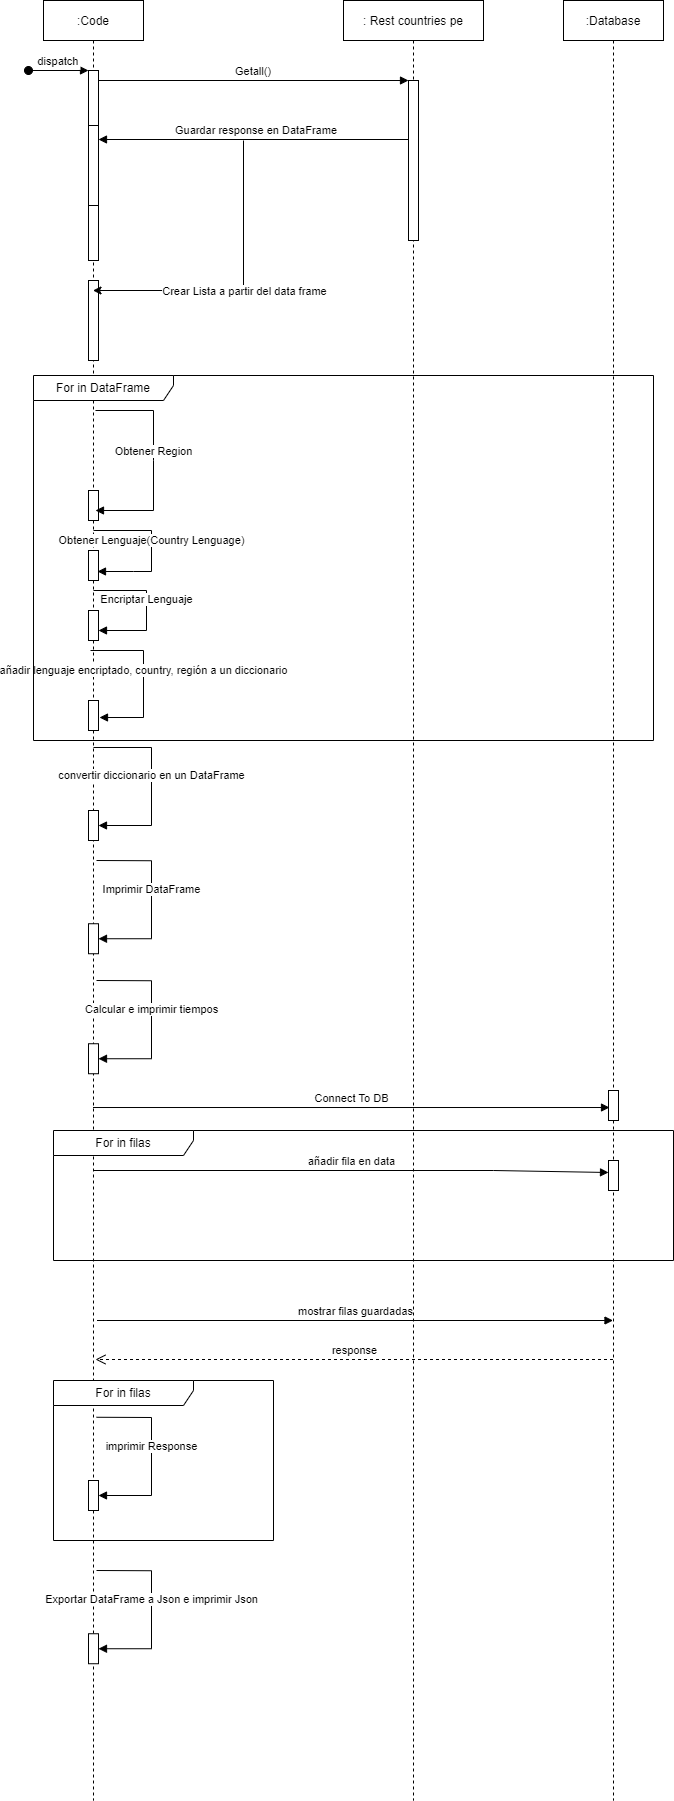

The diagram above was exported from draw.io. Its source (the exported page's mxGraphModel, read from the mxfile embedded in the PNG):
<mxGraphModel dx="1662" dy="766" grid="1" gridSize="10" guides="1" tooltips="1" connect="1" arrows="1" fold="1" page="1" pageScale="1" pageWidth="850" pageHeight="1100" math="0" shadow="0">
  <root>
    <mxCell id="0" />
    <mxCell id="1" parent="0" />
    <mxCell id="3nuBFxr9cyL0pnOWT2aG-1" value=":Code" style="shape=umlLifeline;perimeter=lifelinePerimeter;container=1;collapsible=0;recursiveResize=0;rounded=0;shadow=0;strokeWidth=1;" parent="1" vertex="1">
      <mxGeometry x="120" y="80" width="100" height="1800" as="geometry" />
    </mxCell>
    <mxCell id="3nuBFxr9cyL0pnOWT2aG-2" value="" style="points=[];perimeter=orthogonalPerimeter;rounded=0;shadow=0;strokeWidth=1;" parent="3nuBFxr9cyL0pnOWT2aG-1" vertex="1">
      <mxGeometry x="45" y="70" width="10" height="190" as="geometry" />
    </mxCell>
    <mxCell id="3nuBFxr9cyL0pnOWT2aG-3" value="dispatch" style="verticalAlign=bottom;startArrow=oval;endArrow=block;startSize=8;shadow=0;strokeWidth=1;" parent="3nuBFxr9cyL0pnOWT2aG-1" target="3nuBFxr9cyL0pnOWT2aG-2" edge="1">
      <mxGeometry relative="1" as="geometry">
        <mxPoint x="-15" y="70" as="sourcePoint" />
      </mxGeometry>
    </mxCell>
    <mxCell id="3nuBFxr9cyL0pnOWT2aG-4" value="" style="points=[];perimeter=orthogonalPerimeter;rounded=0;shadow=0;strokeWidth=1;" parent="3nuBFxr9cyL0pnOWT2aG-1" vertex="1">
      <mxGeometry x="45" y="125" width="10" height="80" as="geometry" />
    </mxCell>
    <mxCell id="iMADv_qcP5TeHZptie0o-3" value="" style="points=[];perimeter=orthogonalPerimeter;rounded=0;shadow=0;strokeWidth=1;" vertex="1" parent="3nuBFxr9cyL0pnOWT2aG-1">
      <mxGeometry x="45" y="280" width="10" height="80" as="geometry" />
    </mxCell>
    <mxCell id="iMADv_qcP5TeHZptie0o-6" value="" style="endArrow=classic;html=1;rounded=0;" edge="1" parent="3nuBFxr9cyL0pnOWT2aG-1" target="3nuBFxr9cyL0pnOWT2aG-1">
      <mxGeometry relative="1" as="geometry">
        <mxPoint x="200" y="140" as="sourcePoint" />
        <mxPoint x="120" y="370" as="targetPoint" />
        <Array as="points">
          <mxPoint x="200" y="290" />
        </Array>
      </mxGeometry>
    </mxCell>
    <mxCell id="iMADv_qcP5TeHZptie0o-7" value="Crear Lista a partir del data frame" style="edgeLabel;resizable=0;html=1;align=center;verticalAlign=middle;" connectable="0" vertex="1" parent="iMADv_qcP5TeHZptie0o-6">
      <mxGeometry relative="1" as="geometry" />
    </mxCell>
    <mxCell id="iMADv_qcP5TeHZptie0o-15" value="" style="points=[];perimeter=orthogonalPerimeter;rounded=0;shadow=0;strokeWidth=1;" vertex="1" parent="3nuBFxr9cyL0pnOWT2aG-1">
      <mxGeometry x="45" y="490" width="10" height="30" as="geometry" />
    </mxCell>
    <mxCell id="iMADv_qcP5TeHZptie0o-14" value="" style="points=[];perimeter=orthogonalPerimeter;rounded=0;shadow=0;strokeWidth=1;" vertex="1" parent="3nuBFxr9cyL0pnOWT2aG-1">
      <mxGeometry x="45" y="550" width="10" height="30" as="geometry" />
    </mxCell>
    <mxCell id="iMADv_qcP5TeHZptie0o-13" value="" style="points=[];perimeter=orthogonalPerimeter;rounded=0;shadow=0;strokeWidth=1;" vertex="1" parent="3nuBFxr9cyL0pnOWT2aG-1">
      <mxGeometry x="45" y="610" width="10" height="30" as="geometry" />
    </mxCell>
    <mxCell id="iMADv_qcP5TeHZptie0o-18" value="Encriptar Lenguaje" style="html=1;verticalAlign=bottom;endArrow=block;rounded=0;" edge="1" parent="3nuBFxr9cyL0pnOWT2aG-1" target="iMADv_qcP5TeHZptie0o-13">
      <mxGeometry width="80" relative="1" as="geometry">
        <mxPoint x="50" y="590" as="sourcePoint" />
        <mxPoint x="45" y="690.3" as="targetPoint" />
        <Array as="points">
          <mxPoint x="103" y="590" />
          <mxPoint x="103" y="630" />
        </Array>
      </mxGeometry>
    </mxCell>
    <mxCell id="iMADv_qcP5TeHZptie0o-20" value="añadir lenguaje encriptado, country, región a un diccionario" style="html=1;verticalAlign=bottom;endArrow=block;rounded=0;entryX=1.1;entryY=0.567;entryDx=0;entryDy=0;entryPerimeter=0;" edge="1" parent="3nuBFxr9cyL0pnOWT2aG-1" target="iMADv_qcP5TeHZptie0o-19">
      <mxGeometry width="80" relative="1" as="geometry">
        <mxPoint x="47" y="650" as="sourcePoint" />
        <mxPoint x="47" y="680" as="targetPoint" />
        <Array as="points">
          <mxPoint x="100" y="650" />
          <mxPoint x="100" y="717" />
        </Array>
      </mxGeometry>
    </mxCell>
    <mxCell id="iMADv_qcP5TeHZptie0o-24" value="" style="points=[];perimeter=orthogonalPerimeter;rounded=0;shadow=0;strokeWidth=1;" vertex="1" parent="3nuBFxr9cyL0pnOWT2aG-1">
      <mxGeometry x="45" y="923.24" width="10" height="30" as="geometry" />
    </mxCell>
    <mxCell id="iMADv_qcP5TeHZptie0o-25" value="Imprimir DataFrame" style="html=1;verticalAlign=bottom;endArrow=block;rounded=0;exitX=0.53;exitY=0.762;exitDx=0;exitDy=0;exitPerimeter=0;" edge="1" parent="3nuBFxr9cyL0pnOWT2aG-1" target="iMADv_qcP5TeHZptie0o-24">
      <mxGeometry width="80" relative="1" as="geometry">
        <mxPoint x="53" y="860" as="sourcePoint" />
        <mxPoint x="55" y="843.24" as="targetPoint" />
        <Array as="points">
          <mxPoint x="108" y="860.24" />
          <mxPoint x="108" y="938.24" />
        </Array>
      </mxGeometry>
    </mxCell>
    <mxCell id="iMADv_qcP5TeHZptie0o-19" value="" style="points=[];perimeter=orthogonalPerimeter;rounded=0;shadow=0;strokeWidth=1;" vertex="1" parent="3nuBFxr9cyL0pnOWT2aG-1">
      <mxGeometry x="45" y="700" width="10" height="30" as="geometry" />
    </mxCell>
    <mxCell id="iMADv_qcP5TeHZptie0o-26" value="" style="points=[];perimeter=orthogonalPerimeter;rounded=0;shadow=0;strokeWidth=1;" vertex="1" parent="3nuBFxr9cyL0pnOWT2aG-1">
      <mxGeometry x="45" y="1043.24" width="10" height="30" as="geometry" />
    </mxCell>
    <mxCell id="iMADv_qcP5TeHZptie0o-27" value="Calcular e imprimir tiempos" style="html=1;verticalAlign=bottom;endArrow=block;rounded=0;exitX=0.53;exitY=0.762;exitDx=0;exitDy=0;exitPerimeter=0;" edge="1" parent="3nuBFxr9cyL0pnOWT2aG-1" target="iMADv_qcP5TeHZptie0o-26">
      <mxGeometry width="80" relative="1" as="geometry">
        <mxPoint x="53" y="980" as="sourcePoint" />
        <mxPoint x="-65" y="883.24" as="targetPoint" />
        <Array as="points">
          <mxPoint x="108" y="980.24" />
          <mxPoint x="108" y="1058.24" />
        </Array>
      </mxGeometry>
    </mxCell>
    <mxCell id="iMADv_qcP5TeHZptie0o-37" value="" style="points=[];perimeter=orthogonalPerimeter;rounded=0;shadow=0;strokeWidth=1;" vertex="1" parent="3nuBFxr9cyL0pnOWT2aG-1">
      <mxGeometry x="45" y="1480" width="10" height="30" as="geometry" />
    </mxCell>
    <mxCell id="iMADv_qcP5TeHZptie0o-38" value="imprimir Response" style="html=1;verticalAlign=bottom;endArrow=block;rounded=0;exitX=0.53;exitY=0.762;exitDx=0;exitDy=0;exitPerimeter=0;" edge="1" parent="3nuBFxr9cyL0pnOWT2aG-1" target="iMADv_qcP5TeHZptie0o-37">
      <mxGeometry width="80" relative="1" as="geometry">
        <mxPoint x="53" y="1416.76" as="sourcePoint" />
        <mxPoint x="-185" y="1240" as="targetPoint" />
        <Array as="points">
          <mxPoint x="108" y="1417" />
          <mxPoint x="108" y="1495" />
        </Array>
      </mxGeometry>
    </mxCell>
    <mxCell id="iMADv_qcP5TeHZptie0o-41" value="" style="points=[];perimeter=orthogonalPerimeter;rounded=0;shadow=0;strokeWidth=1;" vertex="1" parent="3nuBFxr9cyL0pnOWT2aG-1">
      <mxGeometry x="45" y="1633.24" width="10" height="30" as="geometry" />
    </mxCell>
    <mxCell id="iMADv_qcP5TeHZptie0o-42" value="Exportar DataFrame a Json e imprimir Json" style="html=1;verticalAlign=bottom;endArrow=block;rounded=0;exitX=0.53;exitY=0.762;exitDx=0;exitDy=0;exitPerimeter=0;" edge="1" parent="3nuBFxr9cyL0pnOWT2aG-1" target="iMADv_qcP5TeHZptie0o-41">
      <mxGeometry width="80" relative="1" as="geometry">
        <mxPoint x="53" y="1570" as="sourcePoint" />
        <mxPoint x="-185" y="1393.24" as="targetPoint" />
        <Array as="points">
          <mxPoint x="108" y="1570.24" />
          <mxPoint x="108" y="1648.24" />
        </Array>
      </mxGeometry>
    </mxCell>
    <mxCell id="3nuBFxr9cyL0pnOWT2aG-5" value=": Rest countries pe" style="shape=umlLifeline;perimeter=lifelinePerimeter;container=1;collapsible=0;recursiveResize=0;rounded=0;shadow=0;strokeWidth=1;" parent="1" vertex="1">
      <mxGeometry x="420" y="80" width="140" height="1800" as="geometry" />
    </mxCell>
    <mxCell id="3nuBFxr9cyL0pnOWT2aG-6" value="" style="points=[];perimeter=orthogonalPerimeter;rounded=0;shadow=0;strokeWidth=1;" parent="3nuBFxr9cyL0pnOWT2aG-5" vertex="1">
      <mxGeometry x="65" y="80" width="10" height="160" as="geometry" />
    </mxCell>
    <mxCell id="iMADv_qcP5TeHZptie0o-34" value="mostrar filas guardadas" style="html=1;verticalAlign=bottom;endArrow=block;rounded=0;exitX=0.48;exitY=0.929;exitDx=0;exitDy=0;exitPerimeter=0;" edge="1" parent="3nuBFxr9cyL0pnOWT2aG-5" target="iMADv_qcP5TeHZptie0o-1">
      <mxGeometry width="80" relative="1" as="geometry">
        <mxPoint x="-246.5" y="1320" as="sourcePoint" />
        <mxPoint x="240" y="1320" as="targetPoint" />
      </mxGeometry>
    </mxCell>
    <mxCell id="3nuBFxr9cyL0pnOWT2aG-8" value="Getall()" style="verticalAlign=bottom;endArrow=block;entryX=0;entryY=0;shadow=0;strokeWidth=1;" parent="1" source="3nuBFxr9cyL0pnOWT2aG-2" target="3nuBFxr9cyL0pnOWT2aG-6" edge="1">
      <mxGeometry relative="1" as="geometry">
        <mxPoint x="275" y="160" as="sourcePoint" />
      </mxGeometry>
    </mxCell>
    <mxCell id="3nuBFxr9cyL0pnOWT2aG-9" value="Guardar response en DataFrame" style="verticalAlign=bottom;endArrow=block;shadow=0;strokeWidth=1;entryX=1;entryY=0.175;entryDx=0;entryDy=0;entryPerimeter=0;" parent="1" source="3nuBFxr9cyL0pnOWT2aG-6" target="3nuBFxr9cyL0pnOWT2aG-4" edge="1">
      <mxGeometry x="-0.0182" relative="1" as="geometry">
        <mxPoint x="240" y="200" as="sourcePoint" />
        <mxPoint x="190" y="220" as="targetPoint" />
        <mxPoint as="offset" />
      </mxGeometry>
    </mxCell>
    <mxCell id="iMADv_qcP5TeHZptie0o-1" value=":Database" style="shape=umlLifeline;perimeter=lifelinePerimeter;container=1;collapsible=0;recursiveResize=0;rounded=0;shadow=0;strokeWidth=1;" vertex="1" parent="1">
      <mxGeometry x="640" y="80" width="100" height="1800" as="geometry" />
    </mxCell>
    <mxCell id="iMADv_qcP5TeHZptie0o-30" value="" style="points=[];perimeter=orthogonalPerimeter;rounded=0;shadow=0;strokeWidth=1;" vertex="1" parent="iMADv_qcP5TeHZptie0o-1">
      <mxGeometry x="45" y="1090" width="10" height="30" as="geometry" />
    </mxCell>
    <mxCell id="iMADv_qcP5TeHZptie0o-32" value="" style="points=[];perimeter=orthogonalPerimeter;rounded=0;shadow=0;strokeWidth=1;" vertex="1" parent="iMADv_qcP5TeHZptie0o-1">
      <mxGeometry x="45" y="1160" width="10" height="30" as="geometry" />
    </mxCell>
    <mxCell id="iMADv_qcP5TeHZptie0o-12" value="For in DataFrame" style="shape=umlFrame;whiteSpace=wrap;html=1;width=140;height=25;" vertex="1" parent="1">
      <mxGeometry x="110" y="455" width="620" height="365" as="geometry" />
    </mxCell>
    <mxCell id="iMADv_qcP5TeHZptie0o-16" value="Obtener Region" style="html=1;verticalAlign=bottom;endArrow=block;rounded=0;" edge="1" parent="1">
      <mxGeometry width="80" relative="1" as="geometry">
        <mxPoint x="172" y="490" as="sourcePoint" />
        <mxPoint x="172" y="590" as="targetPoint" />
        <Array as="points">
          <mxPoint x="230" y="490" />
          <mxPoint x="230" y="540" />
          <mxPoint x="230" y="590" />
        </Array>
      </mxGeometry>
    </mxCell>
    <mxCell id="iMADv_qcP5TeHZptie0o-17" value="Obtener Lenguaje(Country Lenguage)" style="html=1;verticalAlign=bottom;endArrow=block;rounded=0;entryX=0.9;entryY=0.7;entryDx=0;entryDy=0;entryPerimeter=0;" edge="1" parent="1" target="iMADv_qcP5TeHZptie0o-14">
      <mxGeometry width="80" relative="1" as="geometry">
        <mxPoint x="170" y="610" as="sourcePoint" />
        <mxPoint x="170" y="710.3" as="targetPoint" />
        <Array as="points">
          <mxPoint x="228" y="610" />
          <mxPoint x="228" y="651" />
          <mxPoint x="210" y="651" />
        </Array>
      </mxGeometry>
    </mxCell>
    <mxCell id="iMADv_qcP5TeHZptie0o-22" value="" style="points=[];perimeter=orthogonalPerimeter;rounded=0;shadow=0;strokeWidth=1;" vertex="1" parent="1">
      <mxGeometry x="165" y="890" width="10" height="30" as="geometry" />
    </mxCell>
    <mxCell id="iMADv_qcP5TeHZptie0o-23" value="convertir diccionario en un DataFrame" style="html=1;verticalAlign=bottom;endArrow=block;rounded=0;" edge="1" parent="1" target="iMADv_qcP5TeHZptie0o-22">
      <mxGeometry width="80" relative="1" as="geometry">
        <mxPoint x="170" y="827" as="sourcePoint" />
        <mxPoint x="175" y="810" as="targetPoint" />
        <Array as="points">
          <mxPoint x="228" y="827" />
          <mxPoint x="228" y="905" />
        </Array>
      </mxGeometry>
    </mxCell>
    <mxCell id="iMADv_qcP5TeHZptie0o-29" value="Connect To DB" style="html=1;verticalAlign=bottom;endArrow=block;rounded=0;entryX=0.1;entryY=0.567;entryDx=0;entryDy=0;entryPerimeter=0;" edge="1" parent="1" source="3nuBFxr9cyL0pnOWT2aG-1" target="iMADv_qcP5TeHZptie0o-30">
      <mxGeometry width="80" relative="1" as="geometry">
        <mxPoint x="180" y="1200" as="sourcePoint" />
        <mxPoint x="260" y="1200" as="targetPoint" />
      </mxGeometry>
    </mxCell>
    <mxCell id="iMADv_qcP5TeHZptie0o-33" value="añadir fila en data" style="html=1;verticalAlign=bottom;endArrow=block;rounded=0;entryX=0;entryY=0.4;entryDx=0;entryDy=0;entryPerimeter=0;" edge="1" parent="1" source="3nuBFxr9cyL0pnOWT2aG-1" target="iMADv_qcP5TeHZptie0o-32">
      <mxGeometry width="80" relative="1" as="geometry">
        <mxPoint x="175" y="1330" as="sourcePoint" />
        <mxPoint x="680" y="1250" as="targetPoint" />
        <Array as="points">
          <mxPoint x="570" y="1250" />
        </Array>
      </mxGeometry>
    </mxCell>
    <mxCell id="iMADv_qcP5TeHZptie0o-36" value="response" style="html=1;verticalAlign=bottom;endArrow=open;dashed=1;endSize=8;rounded=0;entryX=0.52;entryY=0.755;entryDx=0;entryDy=0;entryPerimeter=0;" edge="1" parent="1" source="iMADv_qcP5TeHZptie0o-1" target="3nuBFxr9cyL0pnOWT2aG-1">
      <mxGeometry relative="1" as="geometry">
        <mxPoint x="460" y="1420" as="sourcePoint" />
        <mxPoint x="380" y="1420" as="targetPoint" />
      </mxGeometry>
    </mxCell>
    <mxCell id="iMADv_qcP5TeHZptie0o-39" value="For in filas" style="shape=umlFrame;whiteSpace=wrap;html=1;width=140;height=25;" vertex="1" parent="1">
      <mxGeometry x="130" y="1210" width="620" height="130" as="geometry" />
    </mxCell>
    <mxCell id="iMADv_qcP5TeHZptie0o-40" value="For in filas" style="shape=umlFrame;whiteSpace=wrap;html=1;width=140;height=25;" vertex="1" parent="1">
      <mxGeometry x="130" y="1460" width="220" height="160" as="geometry" />
    </mxCell>
  </root>
</mxGraphModel>